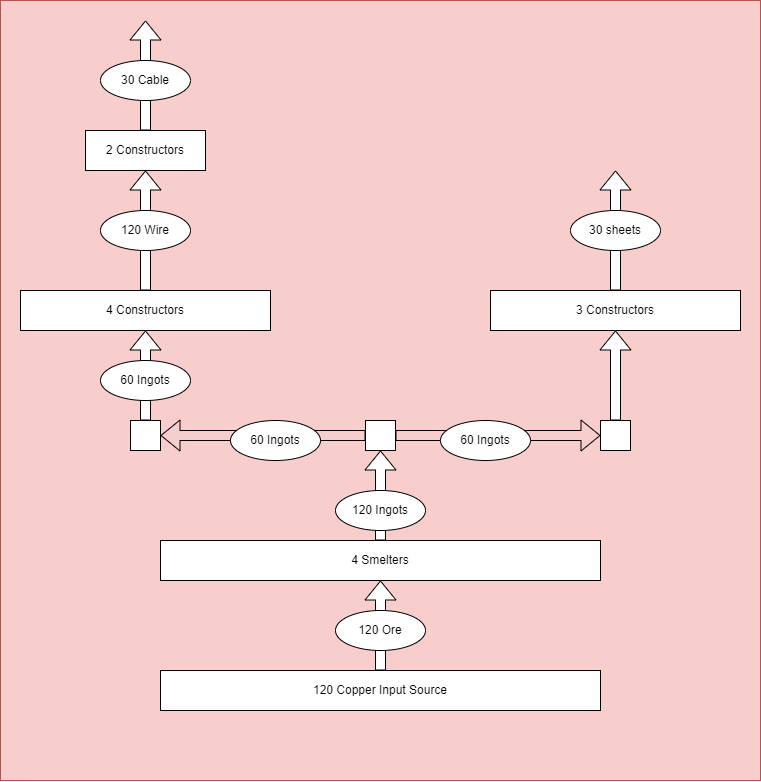

The diagram above was exported from draw.io. Its source (the exported page's mxGraphModel, read from the mxfile embedded in the PNG):
<mxGraphModel dx="1718" dy="935" grid="1" gridSize="10" guides="1" tooltips="1" connect="1" arrows="1" fold="1" page="1" pageScale="1" pageWidth="850" pageHeight="1100" math="0" shadow="0">
  <root>
    <mxCell id="0" />
    <mxCell id="1" parent="0" />
    <mxCell id="2FDDRQ4umJMx6j3vikT8-28" value="" style="rounded=0;whiteSpace=wrap;html=1;fillColor=#f8cecc;strokeColor=#b85450;" vertex="1" parent="1">
      <mxGeometry y="110" width="760" height="780" as="geometry" />
    </mxCell>
    <mxCell id="2FDDRQ4umJMx6j3vikT8-1" value="120 Copper Input Source" style="rounded=0;whiteSpace=wrap;html=1;" vertex="1" parent="1">
      <mxGeometry x="160" y="780" width="440" height="40" as="geometry" />
    </mxCell>
    <mxCell id="2FDDRQ4umJMx6j3vikT8-2" value="4 Smelters" style="rounded=0;whiteSpace=wrap;html=1;" vertex="1" parent="1">
      <mxGeometry x="160" y="650" width="440" height="40" as="geometry" />
    </mxCell>
    <mxCell id="2FDDRQ4umJMx6j3vikT8-3" value="" style="shape=flexArrow;endArrow=classic;html=1;rounded=0;exitX=0.5;exitY=0;exitDx=0;exitDy=0;fillColor=default;" edge="1" parent="1" source="2FDDRQ4umJMx6j3vikT8-2">
      <mxGeometry width="50" height="50" relative="1" as="geometry">
        <mxPoint x="430" y="670" as="sourcePoint" />
        <mxPoint x="380" y="560" as="targetPoint" />
      </mxGeometry>
    </mxCell>
    <mxCell id="2FDDRQ4umJMx6j3vikT8-4" value="" style="shape=flexArrow;endArrow=classic;html=1;rounded=0;exitX=0.5;exitY=0;exitDx=0;exitDy=0;entryX=0.5;entryY=1;entryDx=0;entryDy=0;fillColor=default;" edge="1" parent="1" source="2FDDRQ4umJMx6j3vikT8-1" target="2FDDRQ4umJMx6j3vikT8-2">
      <mxGeometry width="50" height="50" relative="1" as="geometry">
        <mxPoint x="430" y="670" as="sourcePoint" />
        <mxPoint x="480" y="620" as="targetPoint" />
      </mxGeometry>
    </mxCell>
    <mxCell id="2FDDRQ4umJMx6j3vikT8-5" value="120 Ore" style="ellipse;whiteSpace=wrap;html=1;" vertex="1" parent="1">
      <mxGeometry x="335" y="720" width="90" height="40" as="geometry" />
    </mxCell>
    <mxCell id="2FDDRQ4umJMx6j3vikT8-6" value="120 Ingots" style="ellipse;whiteSpace=wrap;html=1;" vertex="1" parent="1">
      <mxGeometry x="335" y="600" width="90" height="40" as="geometry" />
    </mxCell>
    <mxCell id="2FDDRQ4umJMx6j3vikT8-7" value="" style="whiteSpace=wrap;html=1;aspect=fixed;direction=south;" vertex="1" parent="1">
      <mxGeometry x="365" y="530" width="30" height="30" as="geometry" />
    </mxCell>
    <mxCell id="2FDDRQ4umJMx6j3vikT8-8" value="" style="shape=flexArrow;endArrow=classic;html=1;rounded=0;exitX=0.5;exitY=1;exitDx=0;exitDy=0;" edge="1" parent="1" source="2FDDRQ4umJMx6j3vikT8-7">
      <mxGeometry width="50" height="50" relative="1" as="geometry">
        <mxPoint x="440" y="610" as="sourcePoint" />
        <mxPoint x="160" y="545" as="targetPoint" />
      </mxGeometry>
    </mxCell>
    <mxCell id="2FDDRQ4umJMx6j3vikT8-9" value="" style="shape=flexArrow;endArrow=classic;html=1;rounded=0;" edge="1" parent="1" source="2FDDRQ4umJMx6j3vikT8-7">
      <mxGeometry width="50" height="50" relative="1" as="geometry">
        <mxPoint x="440" y="610" as="sourcePoint" />
        <mxPoint x="600" y="545" as="targetPoint" />
      </mxGeometry>
    </mxCell>
    <mxCell id="2FDDRQ4umJMx6j3vikT8-10" value="" style="whiteSpace=wrap;html=1;aspect=fixed;direction=south;" vertex="1" parent="1">
      <mxGeometry x="130" y="530" width="30" height="30" as="geometry" />
    </mxCell>
    <mxCell id="2FDDRQ4umJMx6j3vikT8-11" value="" style="whiteSpace=wrap;html=1;aspect=fixed;direction=south;" vertex="1" parent="1">
      <mxGeometry x="600" y="530" width="30" height="30" as="geometry" />
    </mxCell>
    <mxCell id="2FDDRQ4umJMx6j3vikT8-12" value="60 Ingots" style="ellipse;whiteSpace=wrap;html=1;" vertex="1" parent="1">
      <mxGeometry x="230" y="530" width="90" height="40" as="geometry" />
    </mxCell>
    <mxCell id="2FDDRQ4umJMx6j3vikT8-13" value="60 Ingots" style="ellipse;whiteSpace=wrap;html=1;" vertex="1" parent="1">
      <mxGeometry x="440" y="530" width="90" height="40" as="geometry" />
    </mxCell>
    <mxCell id="2FDDRQ4umJMx6j3vikT8-14" value="4 Constructors" style="rounded=0;whiteSpace=wrap;html=1;" vertex="1" parent="1">
      <mxGeometry x="20" y="400" width="250" height="40" as="geometry" />
    </mxCell>
    <mxCell id="2FDDRQ4umJMx6j3vikT8-15" value="" style="shape=flexArrow;endArrow=classic;html=1;rounded=0;exitX=0;exitY=0.5;exitDx=0;exitDy=0;entryX=0.5;entryY=1;entryDx=0;entryDy=0;fillColor=default;" edge="1" parent="1" source="2FDDRQ4umJMx6j3vikT8-10" target="2FDDRQ4umJMx6j3vikT8-14">
      <mxGeometry width="50" height="50" relative="1" as="geometry">
        <mxPoint x="230" y="590" as="sourcePoint" />
        <mxPoint x="280" y="540" as="targetPoint" />
      </mxGeometry>
    </mxCell>
    <mxCell id="2FDDRQ4umJMx6j3vikT8-16" value="60 Ingots" style="ellipse;whiteSpace=wrap;html=1;" vertex="1" parent="1">
      <mxGeometry x="100" y="470" width="90" height="40" as="geometry" />
    </mxCell>
    <mxCell id="2FDDRQ4umJMx6j3vikT8-17" value="" style="shape=flexArrow;endArrow=classic;html=1;rounded=0;exitX=0.5;exitY=0;exitDx=0;exitDy=0;fillColor=default;" edge="1" parent="1" source="2FDDRQ4umJMx6j3vikT8-14">
      <mxGeometry width="50" height="50" relative="1" as="geometry">
        <mxPoint x="310" y="520" as="sourcePoint" />
        <mxPoint x="145" y="280" as="targetPoint" />
      </mxGeometry>
    </mxCell>
    <mxCell id="2FDDRQ4umJMx6j3vikT8-18" value="120 Wire" style="ellipse;whiteSpace=wrap;html=1;" vertex="1" parent="1">
      <mxGeometry x="100" y="320" width="90" height="40" as="geometry" />
    </mxCell>
    <mxCell id="2FDDRQ4umJMx6j3vikT8-19" value="2 Constructors" style="rounded=0;whiteSpace=wrap;html=1;" vertex="1" parent="1">
      <mxGeometry x="85" y="240" width="120" height="40" as="geometry" />
    </mxCell>
    <mxCell id="2FDDRQ4umJMx6j3vikT8-20" value="" style="shape=flexArrow;endArrow=classic;html=1;rounded=0;exitX=0.5;exitY=0;exitDx=0;exitDy=0;fillColor=default;" edge="1" parent="1" source="2FDDRQ4umJMx6j3vikT8-19">
      <mxGeometry width="50" height="50" relative="1" as="geometry">
        <mxPoint x="240" y="400" as="sourcePoint" />
        <mxPoint x="145" y="130" as="targetPoint" />
      </mxGeometry>
    </mxCell>
    <mxCell id="2FDDRQ4umJMx6j3vikT8-21" value="30 Cable" style="ellipse;whiteSpace=wrap;html=1;" vertex="1" parent="1">
      <mxGeometry x="100" y="170" width="90" height="40" as="geometry" />
    </mxCell>
    <mxCell id="2FDDRQ4umJMx6j3vikT8-22" value="3 Constructors" style="rounded=0;whiteSpace=wrap;html=1;" vertex="1" parent="1">
      <mxGeometry x="490" y="400" width="250" height="40" as="geometry" />
    </mxCell>
    <mxCell id="2FDDRQ4umJMx6j3vikT8-23" value="" style="shape=flexArrow;endArrow=classic;html=1;rounded=0;exitX=0;exitY=0.5;exitDx=0;exitDy=0;entryX=0.5;entryY=1;entryDx=0;entryDy=0;fillColor=default;" edge="1" parent="1" source="2FDDRQ4umJMx6j3vikT8-11" target="2FDDRQ4umJMx6j3vikT8-22">
      <mxGeometry width="50" height="50" relative="1" as="geometry">
        <mxPoint x="340" y="430" as="sourcePoint" />
        <mxPoint x="390" y="380" as="targetPoint" />
      </mxGeometry>
    </mxCell>
    <mxCell id="2FDDRQ4umJMx6j3vikT8-24" value="" style="shape=flexArrow;endArrow=classic;html=1;rounded=0;exitX=0.5;exitY=0;exitDx=0;exitDy=0;fillColor=default;" edge="1" parent="1" source="2FDDRQ4umJMx6j3vikT8-22">
      <mxGeometry width="50" height="50" relative="1" as="geometry">
        <mxPoint x="370" y="420" as="sourcePoint" />
        <mxPoint x="615" y="280" as="targetPoint" />
      </mxGeometry>
    </mxCell>
    <mxCell id="2FDDRQ4umJMx6j3vikT8-25" value="30 sheets" style="ellipse;whiteSpace=wrap;html=1;" vertex="1" parent="1">
      <mxGeometry x="570" y="320" width="90" height="40" as="geometry" />
    </mxCell>
  </root>
</mxGraphModel>